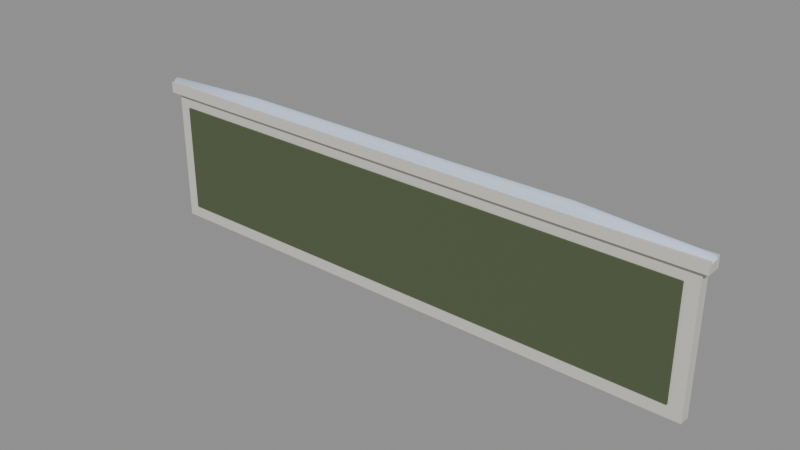 # Source: sign_shop.blend  (saved by Blender 5.0.119; exported with 4.5.12 LTS)
import bpy
from mathutils import Matrix  # noqa: F401  (used for matrix-valued properties, if any)

bpy.ops.wm.read_factory_settings(use_empty=True)
scene = bpy.context.scene
scene.name = 'Scene'

# ---- materials (node trees are filled in below, after node groups)
mat_palette_vcol = bpy.data.materials.new('palette_vcol')
mat_palette_vcol.diffuse_color = (1.0, 1.0, 1.0, 1.0)
mat_palette_vcol.roughness = 0.9

# ---- material node trees
mat_palette_vcol.use_nodes = True; mat_palette_vcol.node_tree.nodes.clear()
_N = mat_palette_vcol.node_tree.nodes; _L = mat_palette_vcol.node_tree.links
n0 = _N.new('ShaderNodeBsdfPrincipled'); n0.name = 'Principled BSDF'; n0.location = (-200, 100)
n0.inputs[2].default_value = 0.9
n0.inputs[27].default_value = (0.0, 0.0, 0.0, 1.0)
n1 = _N.new('ShaderNodeOutputMaterial'); n1.name = 'Material Output'; n1.location = (200, 100)
n2 = _N.new('ShaderNodeVertexColor'); n2.name = 'Color Attribute'; n2.location = (-500, 100)
n2.layer_name = 'Col'
_L.new(n0.outputs[0], n1.inputs[0])
_L.new(n2.outputs[0], n0.inputs[0])
n1.is_active_output = True

# ---- meshes
me_prop = bpy.data.meshes.new('Prop')
me_prop.from_pydata([(-1.3, -0.05, -0.31), (1.3, -0.05, -0.31), (-1.3, 0.0, -0.31), (1.3, 0.0, -0.31), (-1.3, -0.05, 0.31), (1.3, -0.05, 0.31), (-1.3, 0.0, 0.31), (1.3, 0.0, 0.31), (-1.33, -0.07, 0.31), (1.33, -0.07, 0.31), (-1.33, 0.0, 0.31), (1.33, 0.0, 0.31), (-1.33, -0.07, 0.36), (1.33, -0.07, 0.36), (-1.33, 0.0, 0.36), (1.33, 0.0, 0.36), (-1.33, -0.06125, 0.35), (-1.33, -0.05356, 0.3672), (-1.33, -0.035, 0.3743), (-1.33, -0.01644, 0.3672), (-1.33, -0.00875, 0.35), (-0.798, -0.07, 0.35), (-0.798, -0.05975, 0.3847), (-0.798, -0.035, 0.3991), (-0.798, -0.01025, 0.3847), (-0.798, 0.0, 0.35), (-0.266, -0.07, 0.35), (-0.266, -0.05975, 0.3849), (-0.266, -0.035, 0.3994), (-0.266, -0.01025, 0.3849), (-0.266, 0.0, 0.35), (0.266, -0.07, 0.35), (0.266, -0.05975, 0.3838), (0.266, -0.035, 0.3978), (0.266, -0.01025, 0.3838), (0.266, 0.0, 0.35), (0.798, -0.07, 0.35), (0.798, -0.05975, 0.3872), (0.798, -0.035, 0.4026), (0.798, -0.01025, 0.3872), (0.798, 0.0, 0.35), (1.33, -0.06125, 0.35), (1.33, -0.05356, 0.3664), (1.33, -0.035, 0.3732), (1.33, -0.01644, 0.3664), (1.33, -0.00875, 0.35), (-1.338, -0.035, 0.3617), (1.338, -0.035, 0.3612)], [], [(0, 2, 3, 1), (4, 5, 7, 6), (0, 1, 5, 4), (2, 6, 7, 3), (0, 4, 6, 2), (1, 3, 7, 5), (8, 10, 11, 9), (12, 13, 15, 14), (8, 9, 13, 12), (10, 14, 15, 11), (8, 12, 14, 10), (9, 11, 15, 13), (21, 22, 17), (21, 17, 16), (22, 23, 18), (22, 18, 17), (23, 24, 18), (24, 19, 18), (24, 25, 19), (25, 20, 19), (26, 27, 22), (26, 22, 21), (27, 28, 23), (27, 23, 22), (28, 29, 23), (29, 24, 23), (29, 30, 24), (30, 25, 24), (31, 32, 26), (32, 27, 26), (32, 33, 27), (33, 28, 27), (33, 34, 29), (33, 29, 28), (34, 35, 30), (34, 30, 29), (36, 37, 32), (36, 32, 31), (37, 38, 33), (37, 33, 32), (38, 39, 33), (39, 34, 33), (39, 40, 34), (40, 35, 34), (41, 42, 36), (42, 37, 36), (42, 43, 37), (43, 38, 37), (43, 44, 39), (43, 39, 38), (44, 45, 40), (44, 40, 39), (16, 17, 46), (17, 18, 46), (18, 19, 46), (19, 20, 46), (47, 42, 41), (47, 43, 42), (47, 44, 43), (47, 45, 44)])
me_prop.polygons.foreach_set('use_smooth', [0, 0, 0, 0, 0, 0, 0, 0, 0, 0, 0, 0, 1, 1, 1, 1, 1, 1, 1, 1, 1, 1, 1, 1, 1, 1, 1, 1, 1, 1, 1, 1, 1, 1, 1, 1, 1, 1, 1, 1, 1, 1, 1, 1, 1, 1, 1, 1, 1, 1, 1, 1, 1, 1, 1, 1, 1, 1, 1, 1])
_ca = me_prop.color_attributes.new('Col', 'FLOAT_COLOR', 'CORNER')
_ca.data.foreach_set('color', [0.6529, 0.6255, 0.5667, 0.6458, 0.6529, 0.6255, 0.5667, 0.4792, 0.6529, 0.6255, 0.5667, 0.4792, 0.6529, 0.6255, 0.5667, 0.625, 0.6529, 0.6255, 0.5667, 0.0, 0.6529, 0.6255, 0.5667, 0.0, 0.6529, 0.6255, 0.5667, 0.0, 0.6529, 0.6255, 0.5667, 0.0, 0.6529, 0.6255, 0.5667, 1.0, 0.6529, 0.6255, 0.5667, 1.0, 0.6529, 0.6255, 0.5667, 0.7708, 0.6529, 0.6255, 0.5667, 0.7708, 0.6529, 0.6255, 0.5667, 1.0, 0.6529, 0.6255, 0.5667, 1.0, 0.6529, 0.6255, 0.5667, 1.0, 0.6529, 0.6255, 0.5667, 1.0, 0.6529, 0.6255, 0.5667, 0.6042, 0.6529, 0.6255, 0.5667, 0.5833, 0.6529, 0.6255, 0.5667, 0.5, 0.6529, 0.6255, 0.5667, 0.5, 0.6529, 0.6255, 0.5667, 0.625, 0.6529, 0.6255, 0.5667, 0.5, 0.6529, 0.6255, 0.5667, 0.5, 0.6529, 0.6255, 0.5667, 0.5833, 0.6529, 0.6255, 0.5667, 0.625, 0.6529, 0.6255, 0.5667, 0.0625, 0.6529, 0.6255, 0.5667, 0.08333, 0.6529, 0.6255, 0.5667, 0.6042, 0.6529, 0.6255, 0.5667, 0.6667, 0.6529, 0.6255, 0.5667, 0.6875, 0.6529, 0.6255, 0.5667, 0.4375, 0.6529, 0.6255, 0.5667, 0.4375, 0.6529, 0.6255, 0.5667, 1.0, 0.6529, 0.6255, 0.5667, 1.0, 0.6529, 0.6255, 0.5667, 1.0, 0.6529, 0.6255, 0.5667, 1.0, 0.6529, 0.6255, 0.5667, 1.0, 0.6529, 0.6255, 0.5667, 1.0, 0.6529, 0.6255, 0.5667, 1.0, 0.6529, 0.6255, 0.5667, 1.0, 0.6529, 0.6255, 0.5667, 0.6667, 0.6529, 0.6255, 0.5667, 0.6667, 0.6529, 0.6255, 0.5667, 0.5208, 0.6529, 0.6255, 0.5667, 0.5, 0.6529, 0.6255, 0.5667, 0.6875, 0.6529, 0.6255, 0.5667, 0.5208, 0.6529, 0.6255, 0.5667, 0.5417, 0.6529, 0.6255, 0.5667, 0.6667, 0.6137, 0.7314, 0.9157, 0.0, 0.6137, 0.7314, 0.9157, 1.0, 0.6137, 0.7314, 0.9157, 0.8958, 0.6137, 0.7314, 0.9157, 1.0, 0.6137, 0.7314, 0.9157, 0.8958, 0.6137, 0.7314, 0.9157, 0.6875, 0.6137, 0.7314, 0.9157, 1.0, 0.6137, 0.7314, 0.9157, 0.6042, 0.6137, 0.7314, 0.9157, 0.6042, 0.6137, 0.7314, 0.9157, 1.0, 0.6137, 0.7314, 0.9157, 0.6042, 0.6137, 0.7314, 0.9157, 0.8958, 0.6137, 0.7314, 0.9157, 0.6042, 0.6137, 0.7314, 0.9157, 0.125, 0.6137, 0.7314, 0.9157, 0.6042, 0.6137, 0.7314, 0.9157, 0.125, 0.6137, 0.7314, 0.9157, 0.2292, 0.6137, 0.7314, 0.9157, 0.6042, 0.6137, 0.7314, 0.9157, 0.125, 0.6137, 0.7314, 0.9157, 0.0, 0.6137, 0.7314, 0.9157, 0.2292, 0.6137, 0.7314, 0.9157, 0.9792, 0.6137, 0.7314, 0.9157, 0.0625, 0.6137, 0.7314, 0.9157, 0.2292, 0.6137, 0.7314, 0.9157, 0.9792, 0.6137, 0.7314, 0.9157, 0.9583, 0.6137, 0.7314, 0.9157, 1.0, 0.6137, 0.7314, 0.9157, 1.0, 0.6137, 0.7314, 0.9157, 1.0, 0.6137, 0.7314, 0.9157, 0.9792, 0.6137, 0.7314, 0.9157, 0.9583, 0.6137, 0.7314, 0.9157, 0.5833, 0.6137, 0.7314, 0.9157, 0.6042, 0.6137, 0.7314, 0.9157, 0.9583, 0.6137, 0.7314, 0.9157, 0.6042, 0.6137, 0.7314, 0.9157, 1.0, 0.6137, 0.7314, 0.9157, 0.5833, 0.6137, 0.7314, 0.9157, 0.1042, 0.6137, 0.7314, 0.9157, 0.6042, 0.6137, 0.7314, 0.9157, 0.1042, 0.6137, 0.7314, 0.9157, 0.125, 0.6137, 0.7314, 0.9157, 0.6042, 0.6137, 0.7314, 0.9157, 0.1042, 0.6137, 0.7314, 0.9157, 0.9792, 0.6137, 0.7314, 0.9157, 0.125, 0.6137, 0.7314, 0.9157, 1.0, 0.6137, 0.7314, 0.9157, 0.9583, 0.6137, 0.7314, 0.9157, 0.125, 0.6137, 0.7314, 0.9157, 1.0, 0.6137, 0.7314, 0.9157, 0.9583, 0.6137, 0.7314, 0.9157, 1.0, 0.6137, 0.7314, 0.9157, 0.9583, 0.6137, 0.7314, 0.9157, 0.9583, 0.6137, 0.7314, 0.9157, 1.0, 0.6137, 0.7314, 0.9157, 0.9583, 0.6137, 0.7314, 0.9157, 0.5833, 0.6137, 0.7314, 0.9157, 0.9583, 0.6137, 0.7314, 0.9157, 0.5833, 0.6137, 0.7314, 0.9157, 0.5833, 0.6137, 0.7314, 0.9157, 0.9583, 0.6137, 0.7314, 0.9157, 0.5833, 0.6137, 0.7314, 0.9157, 0.125, 0.6137, 0.7314, 0.9157, 0.1042, 0.6137, 0.7314, 0.9157, 0.5833, 0.6137, 0.7314, 0.9157, 0.1042, 0.6137, 0.7314, 0.9157, 0.5833, 0.6137, 0.7314, 0.9157, 0.125, 0.6137, 0.7314, 0.9157, 0.9583, 0.6137, 0.7314, 0.9157, 0.9792, 0.6137, 0.7314, 0.9157, 0.125, 0.6137, 0.7314, 0.9157, 0.9792, 0.6137, 0.7314, 0.9157, 0.1042, 0.6137, 0.7314, 0.9157, 1.0, 0.6137, 0.7314, 0.9157, 0.9583, 0.6137, 0.7314, 0.9157, 0.9583, 0.6137, 0.7314, 0.9157, 1.0, 0.6137, 0.7314, 0.9157, 0.9583, 0.6137, 0.7314, 0.9157, 1.0, 0.6137, 0.7314, 0.9157, 0.9583, 0.6137, 0.7314, 0.9157, 0.5625, 0.6137, 0.7314, 0.9157, 0.5833, 0.6137, 0.7314, 0.9157, 0.9583, 0.6137, 0.7314, 0.9157, 0.5833, 0.6137, 0.7314, 0.9157, 0.9583, 0.6137, 0.7314, 0.9157, 0.5625, 0.6137, 0.7314, 0.9157, 0.1042, 0.6137, 0.7314, 0.9157, 0.5833, 0.6137, 0.7314, 0.9157, 0.1042, 0.6137, 0.7314, 0.9157, 0.125, 0.6137, 0.7314, 0.9157, 0.5833, 0.6137, 0.7314, 0.9157, 0.1042, 0.6137, 0.7314, 0.9157, 0.9792, 0.6137, 0.7314, 0.9157, 0.125, 0.6137, 0.7314, 0.9157, 1.0, 0.6137, 0.7314, 0.9157, 0.9583, 0.6137, 0.7314, 0.9157, 0.125, 0.6137, 0.7314, 0.9157, 0.7083, 0.6137, 0.7314, 0.9157, 0.8958, 0.6137, 0.7314, 0.9157, 1.0, 0.6137, 0.7314, 0.9157, 0.8958, 0.6137, 0.7314, 0.9157, 0.9583, 0.6137, 0.7314, 0.9157, 0.0, 0.6137, 0.7314, 0.9157, 0.8958, 0.6137, 0.7314, 0.9157, 0.5833, 0.6137, 0.7314, 0.9157, 0.9583, 0.6137, 0.7314, 0.9157, 0.5833, 0.6137, 0.7314, 0.9157, 0.5625, 0.6137, 0.7314, 0.9157, 0.9583, 0.6137, 0.7314, 0.9157, 0.5833, 0.6137, 0.7314, 0.9157, 0.2292, 0.6137, 0.7314, 0.9157, 0.1042, 0.6137, 0.7314, 0.9157, 0.5833, 0.6137, 0.7314, 0.9157, 0.1042, 0.6137, 0.7314, 0.9157, 0.5625, 0.6137, 0.7314, 0.9157, 0.2292, 0.6137, 0.7314, 0.9157, 0.0625, 0.6137, 0.7314, 0.9157, 0.9792, 0.6137, 0.7314, 0.9157, 0.2292, 0.6137, 0.7314, 0.9157, 0.0, 0.6137, 0.7314, 0.9157, 0.1042, 0.6137, 0.7314, 0.9157, 0.6875, 0.6137, 0.7314, 0.9157, 0.8958, 0.6137, 0.7314, 0.9157, 0.625, 0.6137, 0.7314, 0.9157, 0.8958, 0.6137, 0.7314, 0.9157, 0.6042, 0.6137, 0.7314, 0.9157, 0.625, 0.6137, 0.7314, 0.9157, 0.6042, 0.6137, 0.7314, 0.9157, 0.2292, 0.6137, 0.7314, 0.9157, 0.625, 0.6137, 0.7314, 0.9157, 0.2292, 0.6137, 0.7314, 0.9157, 0.0625, 0.6137, 0.7314, 0.9157, 0.625, 0.6137, 0.7314, 0.9157, 0.5417, 0.6137, 0.7314, 0.9157, 0.8958, 0.6137, 0.7314, 0.9157, 0.7083, 0.6137, 0.7314, 0.9157, 0.5417, 0.6137, 0.7314, 0.9157, 0.5833, 0.6137, 0.7314, 0.9157, 0.8958, 0.6137, 0.7314, 0.9157, 0.5417, 0.6137, 0.7314, 0.9157, 0.2292, 0.6137, 0.7314, 0.9157, 0.5833, 0.6137, 0.7314, 0.9157, 0.5417, 0.6137, 0.7314, 0.9157, 0.0625, 0.6137, 0.7314, 0.9157, 0.2292])
me_prop.materials.append(mat_palette_vcol)
me_prop.update()
me_prop.normals_split_custom_set([tuple(v) for v in zip(*[iter([0.0, 0.0, -1.0, 0.0, 0.0, -1.0, 0.0, 0.0, -1.0, 0.0, 0.0, -1.0, 0.0, 0.0, 1.0, 0.0, 0.0, 1.0, 0.0, 0.0, 1.0, 0.0, 0.0, 1.0, 0.0, -1.0, 0.0, 0.0, -1.0, 0.0, 0.0, -1.0, 0.0, 0.0, -1.0, 0.0, 0.0, 1.0, 0.0, 0.0, 1.0, 0.0, 0.0, 1.0, 0.0, 0.0, 1.0, 0.0, -1.0, 0.0, 0.0, -1.0, 0.0, 0.0, -1.0, 0.0, 0.0, -1.0, 0.0, 0.0, 1.0, 0.0, 0.0, 1.0, 0.0, 0.0, 1.0, 0.0, 0.0, 1.0, 0.0, 0.0, 0.0, 0.0, -1.0, 0.0, 0.0, -1.0, 0.0, 0.0, -1.0, 0.0, 0.0, -1.0, 0.0, 0.0, 1.0, 0.0, 0.0, 1.0, 0.0, 0.0, 1.0, 0.0, 0.0, 1.0, 0.0, -1.0, 0.0, 0.0, -1.0, 0.0, 0.0, -1.0, 0.0, 0.0, -1.0, 0.0, 0.0, 1.0, 0.0, 0.0, 1.0, 0.0, 0.0, 1.0, 0.0, 0.0, 1.0, 0.0, -1.0, 0.0, 0.0, -1.0, 0.0, 0.0, -1.0, 0.0, 0.0, -1.0, 0.0, 0.0, 1.0, 0.0, 0.0, 1.0, 0.0, 0.0, 1.0, 0.0, 0.0, 1.0, 0.0, 0.0, -0.01017, -0.9587, 0.2844, -0.01641, -0.7846, 0.6197, -0.4934, -0.6157, 0.6144, -0.01017, -0.9587, 0.2844, -0.4934, -0.6157, 0.6144, -0.3616, -0.8511, 0.3805, -0.01641, -0.7846, 0.6197, -0.02331, -4.423e-08, 0.9997, -0.4485, -1.61e-06, 0.8938, -0.01641, -0.7846, 0.6197, -0.4485, -1.61e-06, 0.8938, -0.4934, -0.6157, 0.6144, -0.02331, -4.423e-08, 0.9997, -0.01641, 0.7846, 0.6197, -0.4485, -1.61e-06, 0.8938, -0.01641, 0.7846, 0.6197, -0.4934, 0.6157, 0.6144, -0.4485, -1.61e-06, 0.8938, -0.01641, 0.7846, 0.6197, -0.01017, 0.9587, 0.2844, -0.4934, 0.6157, 0.6144, -0.01017, 0.9587, 0.2844, -0.3616, 0.8511, 0.3805, -0.4934, 0.6157, 0.6144, 0.0002383, -0.9595, 0.2818, 0.0007088, -0.7875, 0.6163, -0.01641, -0.7846, 0.6197, 0.0002383, -0.9595, 0.2818, -0.01641, -0.7846, 0.6197, -0.01017, -0.9587, 0.2844, 0.0007088, -0.7875, 0.6163, 0.001248, -6.597e-08, 1.0, -0.02331, -4.423e-08, 0.9997, 0.0007088, -0.7875, 0.6163, -0.02331, -4.423e-08, 0.9997, -0.01641, -0.7846, 0.6197, 0.001248, -6.597e-08, 1.0, 0.0007088, 0.7875, 0.6163, -0.02331, -4.423e-08, 0.9997, 0.0007088, 0.7875, 0.6163, -0.01641, 0.7846, 0.6197, -0.02331, -4.423e-08, 0.9997, 0.0007088, 0.7875, 0.6163, 0.0002383, 0.9595, 0.2818, -0.01641, 0.7846, 0.6197, 0.0002383, 0.9595, 0.2818, -0.01017, 0.9587, 0.2844, -0.01641, 0.7846, 0.6197, 0.0, -0.957, 0.2902, -0.001008, -0.7814, 0.6241, 0.0002383, -0.9595, 0.2818, -0.001008, -0.7814, 0.6241, 0.0007088, -0.7875, 0.6163, 0.0002383, -0.9595, 0.2818, -0.001008, -0.7814, 0.6241, -0.002159, 5.341e-08, 1.0, 0.0007088, -0.7875, 0.6163, -0.002159, 5.341e-08, 1.0, 0.001248, -6.597e-08, 1.0, 0.0007088, -0.7875, 0.6163, -0.002159, 5.341e-08, 1.0, -0.001008, 0.7814, 0.6241, 0.0007088, 0.7875, 0.6163, -0.002159, 5.341e-08, 1.0, 0.0007088, 0.7875, 0.6163, 0.001248, -6.597e-08, 1.0, -0.001008, 0.7814, 0.6241, 0.0, 0.957, 0.2902, 0.0002383, 0.9595, 0.2818, -0.001008, 0.7814, 0.6241, 0.0002383, 0.9595, 0.2818, 0.0007088, 0.7875, 0.6163, 0.009897, -0.9634, 0.268, 0.01588, -0.7982, 0.6022, -0.001008, -0.7814, 0.6241, 0.009897, -0.9634, 0.268, -0.001008, -0.7814, 0.6241, 0.0, -0.957, 0.2902, 0.01588, -0.7982, 0.6022, 0.02284, 1.13e-08, 0.9997, -0.002159, 5.341e-08, 1.0, 0.01588, -0.7982, 0.6022, -0.002159, 5.341e-08, 1.0, -0.001008, -0.7814, 0.6241, 0.02284, 1.13e-08, 0.9997, 0.01588, 0.7982, 0.6022, -0.002159, 5.341e-08, 1.0, 0.01588, 0.7982, 0.6022, -0.001008, 0.7814, 0.6241, -0.002159, 5.341e-08, 1.0, 0.01588, 0.7982, 0.6022, 0.009897, 0.9634, 0.268, -0.001008, 0.7814, 0.6241, 0.009897, 0.9634, 0.268, 0.0, 0.957, 0.2902, -0.001008, 0.7814, 0.6241, 0.3608, -0.8446, 0.3955, 0.4927, -0.6076, 0.623, 0.009897, -0.9634, 0.268, 0.4927, -0.6076, 0.623, 0.01588, -0.7982, 0.6022, 0.009897, -0.9634, 0.268, 0.4927, -0.6076, 0.623, 0.4444, 2.267e-08, 0.8958, 0.01588, -0.7982, 0.6022, 0.4444, 2.267e-08, 0.8958, 0.02284, 1.13e-08, 0.9997, 0.01588, -0.7982, 0.6022, 0.4444, 2.267e-08, 0.8958, 0.4927, 0.6076, 0.623, 0.01588, 0.7982, 0.6022, 0.4444, 2.267e-08, 0.8958, 0.01588, 0.7982, 0.6022, 0.02284, 1.13e-08, 0.9997, 0.4927, 0.6076, 0.623, 0.3608, 0.8446, 0.3955, 0.009897, 0.9634, 0.268, 0.4927, 0.6076, 0.623, 0.009897, 0.9634, 0.268, 0.01588, 0.7982, 0.6022, -0.3616, -0.8511, 0.3805, -0.4934, -0.6157, 0.6144, -0.9049, -2.211e-06, 0.4255, -0.4934, -0.6157, 0.6144, -0.4485, -1.61e-06, 0.8938, -0.9049, -2.211e-06, 0.4255, -0.4485, -1.61e-06, 0.8938, -0.4934, 0.6157, 0.6144, -0.9049, -2.211e-06, 0.4255, -0.4934, 0.6157, 0.6144, -0.3616, 0.8511, 0.3805, -0.9049, -2.211e-06, 0.4255, 0.8957, -1.654e-07, 0.4447, 0.4927, -0.6076, 0.623, 0.3608, -0.8446, 0.3955, 0.8957, -1.654e-07, 0.4447, 0.4444, 2.267e-08, 0.8958, 0.4927, -0.6076, 0.623, 0.8957, -1.654e-07, 0.4447, 0.4927, 0.6076, 0.623, 0.4444, 2.267e-08, 0.8958, 0.8957, -1.654e-07, 0.4447, 0.3608, 0.8446, 0.3955, 0.4927, 0.6076, 0.623])] * 3)])
me_panel = bpy.data.meshes.new('Panel')
me_panel.from_pydata([(-1.24, -0.058, -0.25), (1.24, -0.058, -0.25), (-1.24, -0.05, -0.25), (1.24, -0.05, -0.25), (-1.24, -0.058, 0.25), (1.24, -0.058, 0.25), (-1.24, -0.05, 0.25), (1.24, -0.05, 0.25)], [], [(0, 2, 3, 1), (4, 5, 7, 6), (0, 1, 5, 4), (2, 6, 7, 3), (0, 4, 6, 2), (1, 3, 7, 5)])
_ca = me_panel.color_attributes.new('Col', 'FLOAT_COLOR', 'CORNER')
_ca.data.foreach_set('color', [0.08039, 0.1039, 0.04902, 0.5417, 0.08039, 0.1039, 0.04902, 0.4792, 0.08039, 0.1039, 0.04902, 0.4792, 0.08039, 0.1039, 0.04902, 0.5833, 0.08039, 0.1039, 0.04902, 0.4167, 0.08039, 0.1039, 0.04902, 0.3958, 0.08039, 0.1039, 0.04902, 0.3333, 0.08039, 0.1039, 0.04902, 0.3125, 0.08039, 0.1039, 0.04902, 1.0, 0.08039, 0.1039, 0.04902, 1.0, 0.08039, 0.1039, 0.04902, 1.0, 0.08039, 0.1039, 0.04902, 1.0, 0.08039, 0.1039, 0.04902, 0.02083, 0.08039, 0.1039, 0.04902, 0.0, 0.08039, 0.1039, 0.04902, 0.02083, 0.08039, 0.1039, 0.04902, 0.02083, 0.08039, 0.1039, 0.04902, 0.5625, 0.08039, 0.1039, 0.04902, 0.5833, 0.08039, 0.1039, 0.04902, 0.5, 0.08039, 0.1039, 0.04902, 0.5, 0.08039, 0.1039, 0.04902, 0.5625, 0.08039, 0.1039, 0.04902, 0.5, 0.08039, 0.1039, 0.04902, 0.5208, 0.08039, 0.1039, 0.04902, 0.5417])
me_panel.materials.append(mat_palette_vcol)
me_panel.update()

# ---- objects
ob_prop = bpy.data.objects.new('Prop', me_prop)
ob_panel = bpy.data.objects.new('Panel', me_panel)
ob_textpanel_0 = bpy.data.objects.new('TextPanel_0', None)

# ---- transforms, parenting, visibility, modifiers, constraints
ob_prop.location = (0.0, 0.0, 0.0)
ob_panel.location = (0.0, 0.0, 0.0)
ob_textpanel_0.location = (0.0, -0.062, 0.0)
ob_textpanel_0.empty_display_size = 0.05

# ---- collection membership
scene.collection.objects.link(ob_prop)
scene.collection.objects.link(ob_panel)
scene.collection.objects.link(ob_textpanel_0)

# ---- scene / render settings (as saved in the file)
scene.frame_start = 1; scene.frame_end = 250; scene.frame_set(1)
scene.render.engine = 'BLENDER_EEVEE_NEXT'
scene.render.bake_bias = 0.0
scene.render.bake_samples = 0
scene.cycles.sampling_pattern = 'TABULATED_SOBOL'
scene.eevee.use_volume_custom_range = False
bpy.context.view_layer.update()

# ---- added for rendering (the .blend has no active camera and no usable light): camera, sun + grey world if the file has none
cam_auto = bpy.data.cameras.new('AutoCamera')
cam_auto.lens = 50.0
cam_auto.sensor_width = 36.0
cam_auto.clip_end = 1000.0
ob_auto_camera = bpy.data.objects.new('AutoCamera', cam_auto)
scene.collection.objects.link(ob_auto_camera)
ob_auto_camera.location = (2.56372, -3.11146, 2.09727)
ob_auto_camera.rotation_euler = (1.09748, -7.21219e-08, 0.694738)
scene.camera = ob_auto_camera
light_auto_sun = bpy.data.lights.new('AutoSun', 'SUN')
light_auto_sun.energy = 3.0
light_auto_sun.angle = 0.0523599
ob_auto_sun = bpy.data.objects.new('AutoSun', light_auto_sun)
scene.collection.objects.link(ob_auto_sun)
ob_auto_sun.rotation_euler = (0.872665, 0.174533, 0.523599)
if scene.world is None:
    world_auto = bpy.data.worlds.new('AutoWorld')
    world_auto.color = (0.3, 0.3, 0.3)
    scene.world = world_auto
bpy.context.view_layer.update()
